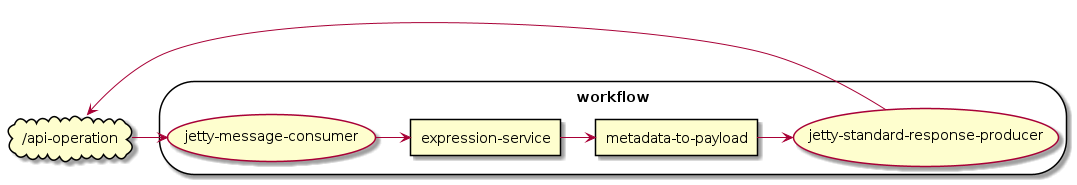

The diagram above was rendered by PlantUML. Its source (embedded in the PNG):
@startuml
cloud cloud [
/api-operation
]
storage workflow {
usecase usecase [
jetty-message-consumer
]
rectangle rectangle1 [       
expression-service
]
 rectangle rectangle2 [       
metadata-to-payload
]
usecase usecase2 [
jetty-standard-response-producer
] 
}
cloud -> usecase
usecase -> rectangle1
rectangle1 -> rectangle2
rectangle2 -> usecase2
usecase2 -> cloud
@enduml